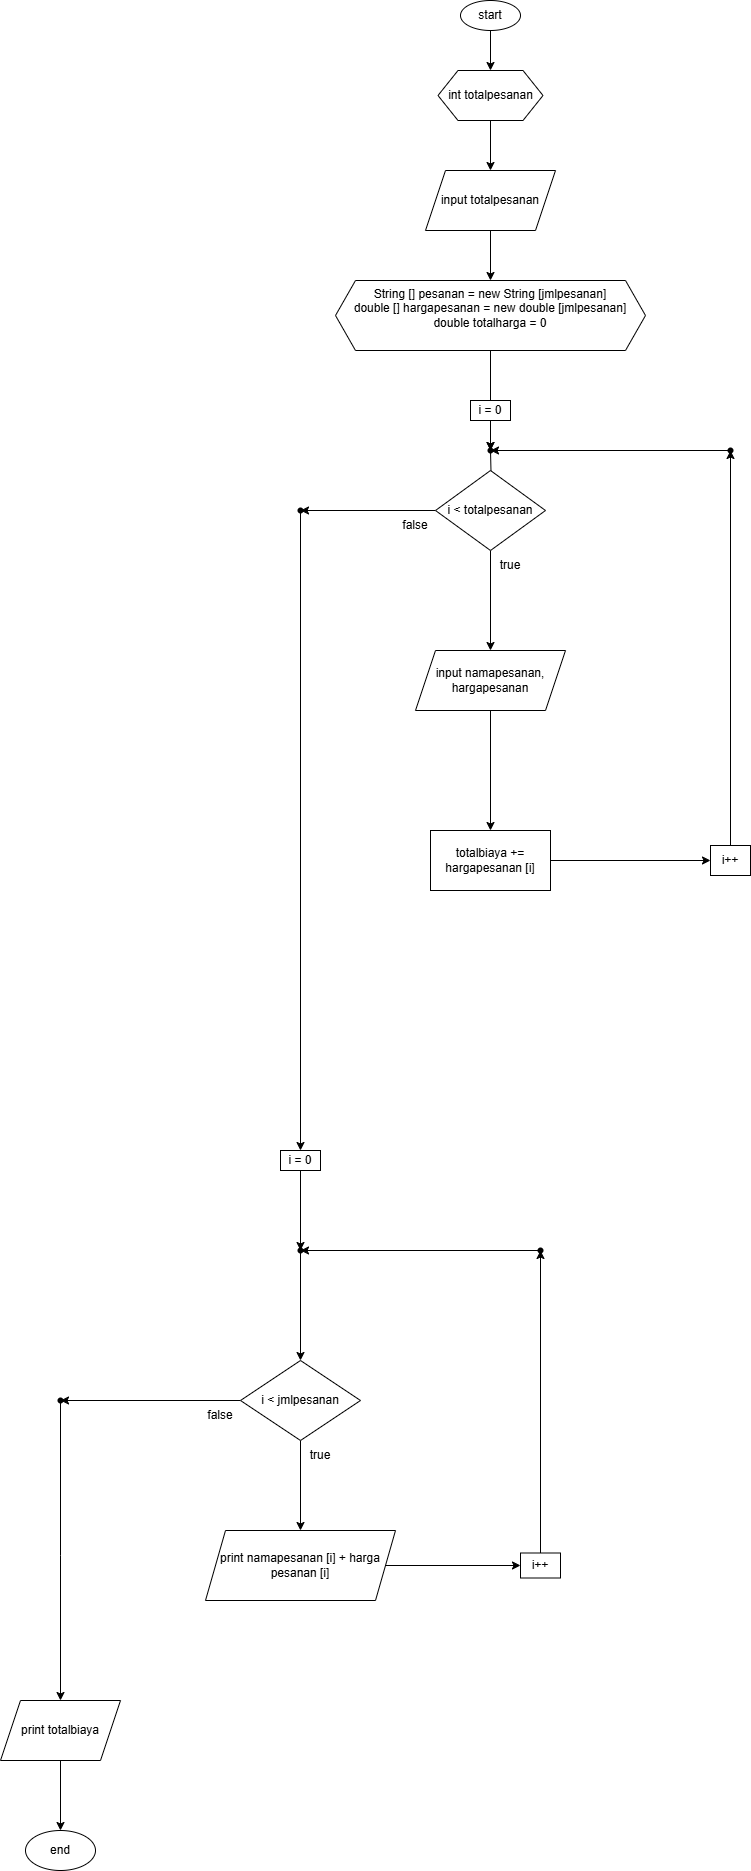

The diagram above was exported from draw.io. Its source (the exported page's mxGraphModel, read from the mxfile embedded in the PNG):
<mxGraphModel dx="2073" dy="2784" grid="1" gridSize="10" guides="1" tooltips="1" connect="1" arrows="1" fold="1" page="1" pageScale="1" pageWidth="827" pageHeight="1169" math="0" shadow="0">
  <root>
    <mxCell id="0" />
    <mxCell id="1" parent="0" />
    <mxCell id="rAcgjsTGh5eBVgXSfQLd-1" value="" style="edgeStyle=orthogonalEdgeStyle;rounded=0;orthogonalLoop=1;jettySize=auto;html=1;" parent="1" source="rAcgjsTGh5eBVgXSfQLd-2" target="rAcgjsTGh5eBVgXSfQLd-44" edge="1">
      <mxGeometry relative="1" as="geometry" />
    </mxCell>
    <mxCell id="rAcgjsTGh5eBVgXSfQLd-2" value="start" style="ellipse;whiteSpace=wrap;html=1;" parent="1" vertex="1">
      <mxGeometry x="320" y="-2330" width="60" height="30" as="geometry" />
    </mxCell>
    <mxCell id="rAcgjsTGh5eBVgXSfQLd-3" value="" style="edgeStyle=orthogonalEdgeStyle;rounded=0;orthogonalLoop=1;jettySize=auto;html=1;" parent="1" source="rAcgjsTGh5eBVgXSfQLd-4" target="rAcgjsTGh5eBVgXSfQLd-22" edge="1">
      <mxGeometry relative="1" as="geometry" />
    </mxCell>
    <mxCell id="rAcgjsTGh5eBVgXSfQLd-4" value="String [] pesanan = new String [jmlpesanan]&lt;div&gt;double [] hargapesanan = new double [jmlpesanan]&lt;/div&gt;&lt;div&gt;double totalharga = 0&lt;/div&gt;&lt;div&gt;&lt;br&gt;&lt;/div&gt;" style="shape=hexagon;perimeter=hexagonPerimeter2;whiteSpace=wrap;html=1;fixedSize=1;" parent="1" vertex="1">
      <mxGeometry x="195" y="-2050" width="310" height="70" as="geometry" />
    </mxCell>
    <mxCell id="rAcgjsTGh5eBVgXSfQLd-5" value="" style="edgeStyle=orthogonalEdgeStyle;rounded=0;orthogonalLoop=1;jettySize=auto;html=1;" parent="1" source="rAcgjsTGh5eBVgXSfQLd-6" target="rAcgjsTGh5eBVgXSfQLd-4" edge="1">
      <mxGeometry relative="1" as="geometry" />
    </mxCell>
    <mxCell id="rAcgjsTGh5eBVgXSfQLd-6" value="input totalpesanan" style="shape=parallelogram;perimeter=parallelogramPerimeter;whiteSpace=wrap;html=1;fixedSize=1;" parent="1" vertex="1">
      <mxGeometry x="285" y="-2160" width="130" height="60" as="geometry" />
    </mxCell>
    <mxCell id="rAcgjsTGh5eBVgXSfQLd-7" value="" style="edgeStyle=orthogonalEdgeStyle;rounded=0;orthogonalLoop=1;jettySize=auto;html=1;" parent="1" target="rAcgjsTGh5eBVgXSfQLd-11" edge="1">
      <mxGeometry relative="1" as="geometry">
        <mxPoint x="350" y="-1880" as="sourcePoint" />
      </mxGeometry>
    </mxCell>
    <mxCell id="rAcgjsTGh5eBVgXSfQLd-8" value="i = 0" style="whiteSpace=wrap;html=1;" parent="1" vertex="1">
      <mxGeometry x="330" y="-1930" width="40" height="20" as="geometry" />
    </mxCell>
    <mxCell id="rAcgjsTGh5eBVgXSfQLd-9" value="" style="edgeStyle=orthogonalEdgeStyle;rounded=0;orthogonalLoop=1;jettySize=auto;html=1;entryX=0.5;entryY=0;entryDx=0;entryDy=0;" parent="1" source="rAcgjsTGh5eBVgXSfQLd-11" target="rAcgjsTGh5eBVgXSfQLd-13" edge="1">
      <mxGeometry relative="1" as="geometry">
        <mxPoint x="350" y="-1700" as="targetPoint" />
      </mxGeometry>
    </mxCell>
    <mxCell id="rAcgjsTGh5eBVgXSfQLd-10" value="" style="edgeStyle=orthogonalEdgeStyle;rounded=0;orthogonalLoop=1;jettySize=auto;html=1;" parent="1" source="rAcgjsTGh5eBVgXSfQLd-11" target="rAcgjsTGh5eBVgXSfQLd-23" edge="1">
      <mxGeometry relative="1" as="geometry" />
    </mxCell>
    <mxCell id="rAcgjsTGh5eBVgXSfQLd-11" value="i &amp;lt; totalpesanan" style="rhombus;whiteSpace=wrap;html=1;" parent="1" vertex="1">
      <mxGeometry x="295" y="-1860" width="110" height="80" as="geometry" />
    </mxCell>
    <mxCell id="rAcgjsTGh5eBVgXSfQLd-12" value="" style="edgeStyle=orthogonalEdgeStyle;rounded=0;orthogonalLoop=1;jettySize=auto;html=1;" parent="1" source="rAcgjsTGh5eBVgXSfQLd-13" target="rAcgjsTGh5eBVgXSfQLd-16" edge="1">
      <mxGeometry relative="1" as="geometry" />
    </mxCell>
    <mxCell id="rAcgjsTGh5eBVgXSfQLd-13" value="input namapesanan, hargapesanan" style="shape=parallelogram;perimeter=parallelogramPerimeter;whiteSpace=wrap;html=1;fixedSize=1;" parent="1" vertex="1">
      <mxGeometry x="275" y="-1680" width="150" height="60" as="geometry" />
    </mxCell>
    <mxCell id="rAcgjsTGh5eBVgXSfQLd-14" value="" style="edgeStyle=orthogonalEdgeStyle;rounded=0;orthogonalLoop=1;jettySize=auto;html=1;" parent="1" source="rAcgjsTGh5eBVgXSfQLd-22" edge="1">
      <mxGeometry relative="1" as="geometry">
        <mxPoint x="350" y="-1910" as="sourcePoint" />
        <mxPoint x="350" y="-1880" as="targetPoint" />
      </mxGeometry>
    </mxCell>
    <mxCell id="rAcgjsTGh5eBVgXSfQLd-15" value="" style="edgeStyle=orthogonalEdgeStyle;rounded=0;orthogonalLoop=1;jettySize=auto;html=1;" parent="1" source="rAcgjsTGh5eBVgXSfQLd-16" target="rAcgjsTGh5eBVgXSfQLd-18" edge="1">
      <mxGeometry relative="1" as="geometry" />
    </mxCell>
    <mxCell id="rAcgjsTGh5eBVgXSfQLd-16" value="totalbiaya += hargapesanan [i]" style="whiteSpace=wrap;html=1;" parent="1" vertex="1">
      <mxGeometry x="290" y="-1500" width="120" height="60" as="geometry" />
    </mxCell>
    <mxCell id="rAcgjsTGh5eBVgXSfQLd-17" value="" style="edgeStyle=orthogonalEdgeStyle;rounded=0;orthogonalLoop=1;jettySize=auto;html=1;" parent="1" source="rAcgjsTGh5eBVgXSfQLd-18" target="rAcgjsTGh5eBVgXSfQLd-20" edge="1">
      <mxGeometry relative="1" as="geometry" />
    </mxCell>
    <mxCell id="rAcgjsTGh5eBVgXSfQLd-18" value="i++" style="whiteSpace=wrap;html=1;" parent="1" vertex="1">
      <mxGeometry x="570" y="-1485" width="40" height="30" as="geometry" />
    </mxCell>
    <mxCell id="rAcgjsTGh5eBVgXSfQLd-19" value="" style="edgeStyle=orthogonalEdgeStyle;rounded=0;orthogonalLoop=1;jettySize=auto;html=1;" parent="1" source="rAcgjsTGh5eBVgXSfQLd-20" target="rAcgjsTGh5eBVgXSfQLd-22" edge="1">
      <mxGeometry relative="1" as="geometry" />
    </mxCell>
    <mxCell id="rAcgjsTGh5eBVgXSfQLd-20" value="" style="shape=waypoint;sketch=0;size=6;pointerEvents=1;points=[];fillColor=default;resizable=0;rotatable=0;perimeter=centerPerimeter;snapToPoint=1;" parent="1" vertex="1">
      <mxGeometry x="580" y="-1890" width="20" height="20" as="geometry" />
    </mxCell>
    <mxCell id="rAcgjsTGh5eBVgXSfQLd-21" value="" style="edgeStyle=orthogonalEdgeStyle;rounded=0;orthogonalLoop=1;jettySize=auto;html=1;" parent="1" source="rAcgjsTGh5eBVgXSfQLd-8" target="rAcgjsTGh5eBVgXSfQLd-22" edge="1">
      <mxGeometry relative="1" as="geometry">
        <mxPoint x="350" y="-1910" as="sourcePoint" />
        <mxPoint x="350" y="-1880" as="targetPoint" />
      </mxGeometry>
    </mxCell>
    <mxCell id="rAcgjsTGh5eBVgXSfQLd-22" value="" style="shape=waypoint;sketch=0;size=6;pointerEvents=1;points=[];fillColor=default;resizable=0;rotatable=0;perimeter=centerPerimeter;snapToPoint=1;" parent="1" vertex="1">
      <mxGeometry x="340" y="-1890" width="20" height="20" as="geometry" />
    </mxCell>
    <mxCell id="rAcgjsTGh5eBVgXSfQLd-23" value="" style="shape=waypoint;sketch=0;size=6;pointerEvents=1;points=[];fillColor=default;resizable=0;rotatable=0;perimeter=centerPerimeter;snapToPoint=1;" parent="1" vertex="1">
      <mxGeometry x="150" y="-1830" width="20" height="20" as="geometry" />
    </mxCell>
    <mxCell id="rAcgjsTGh5eBVgXSfQLd-24" value="" style="edgeStyle=orthogonalEdgeStyle;rounded=0;orthogonalLoop=1;jettySize=auto;html=1;" parent="1" source="rAcgjsTGh5eBVgXSfQLd-36" target="rAcgjsTGh5eBVgXSfQLd-28" edge="1">
      <mxGeometry relative="1" as="geometry" />
    </mxCell>
    <mxCell id="rAcgjsTGh5eBVgXSfQLd-25" value="i = 0" style="whiteSpace=wrap;html=1;" parent="1" vertex="1">
      <mxGeometry x="140" y="-1180" width="40" height="20" as="geometry" />
    </mxCell>
    <mxCell id="rAcgjsTGh5eBVgXSfQLd-26" value="" style="edgeStyle=orthogonalEdgeStyle;rounded=0;orthogonalLoop=1;jettySize=auto;html=1;" parent="1" source="rAcgjsTGh5eBVgXSfQLd-28" target="rAcgjsTGh5eBVgXSfQLd-30" edge="1">
      <mxGeometry relative="1" as="geometry" />
    </mxCell>
    <mxCell id="rAcgjsTGh5eBVgXSfQLd-27" value="" style="edgeStyle=orthogonalEdgeStyle;rounded=0;orthogonalLoop=1;jettySize=auto;html=1;" parent="1" source="rAcgjsTGh5eBVgXSfQLd-28" target="rAcgjsTGh5eBVgXSfQLd-38" edge="1">
      <mxGeometry relative="1" as="geometry" />
    </mxCell>
    <mxCell id="rAcgjsTGh5eBVgXSfQLd-28" value="i &amp;lt; jmlpesanan" style="rhombus;whiteSpace=wrap;html=1;" parent="1" vertex="1">
      <mxGeometry x="100" y="-970" width="120" height="80" as="geometry" />
    </mxCell>
    <mxCell id="rAcgjsTGh5eBVgXSfQLd-29" value="" style="edgeStyle=orthogonalEdgeStyle;rounded=0;orthogonalLoop=1;jettySize=auto;html=1;" parent="1" source="rAcgjsTGh5eBVgXSfQLd-30" target="rAcgjsTGh5eBVgXSfQLd-32" edge="1">
      <mxGeometry relative="1" as="geometry" />
    </mxCell>
    <mxCell id="rAcgjsTGh5eBVgXSfQLd-30" value="print namapesanan [i] + harga pesanan [i]" style="shape=parallelogram;perimeter=parallelogramPerimeter;whiteSpace=wrap;html=1;fixedSize=1;" parent="1" vertex="1">
      <mxGeometry x="65" y="-800" width="190" height="70" as="geometry" />
    </mxCell>
    <mxCell id="rAcgjsTGh5eBVgXSfQLd-31" value="" style="edgeStyle=orthogonalEdgeStyle;rounded=0;orthogonalLoop=1;jettySize=auto;html=1;" parent="1" source="rAcgjsTGh5eBVgXSfQLd-32" target="rAcgjsTGh5eBVgXSfQLd-34" edge="1">
      <mxGeometry relative="1" as="geometry" />
    </mxCell>
    <mxCell id="rAcgjsTGh5eBVgXSfQLd-32" value="i++" style="whiteSpace=wrap;html=1;" parent="1" vertex="1">
      <mxGeometry x="380" y="-777.5" width="40" height="25" as="geometry" />
    </mxCell>
    <mxCell id="rAcgjsTGh5eBVgXSfQLd-33" value="" style="edgeStyle=orthogonalEdgeStyle;rounded=0;orthogonalLoop=1;jettySize=auto;html=1;" parent="1" source="rAcgjsTGh5eBVgXSfQLd-34" target="rAcgjsTGh5eBVgXSfQLd-36" edge="1">
      <mxGeometry relative="1" as="geometry" />
    </mxCell>
    <mxCell id="rAcgjsTGh5eBVgXSfQLd-34" value="" style="shape=waypoint;sketch=0;size=6;pointerEvents=1;points=[];fillColor=default;resizable=0;rotatable=0;perimeter=centerPerimeter;snapToPoint=1;" parent="1" vertex="1">
      <mxGeometry x="390" y="-1090" width="20" height="20" as="geometry" />
    </mxCell>
    <mxCell id="rAcgjsTGh5eBVgXSfQLd-35" value="" style="edgeStyle=orthogonalEdgeStyle;rounded=0;orthogonalLoop=1;jettySize=auto;html=1;" parent="1" source="rAcgjsTGh5eBVgXSfQLd-25" target="rAcgjsTGh5eBVgXSfQLd-36" edge="1">
      <mxGeometry relative="1" as="geometry">
        <mxPoint x="160" y="-1020" as="sourcePoint" />
        <mxPoint x="160" y="-970" as="targetPoint" />
      </mxGeometry>
    </mxCell>
    <mxCell id="rAcgjsTGh5eBVgXSfQLd-36" value="" style="shape=waypoint;sketch=0;size=6;pointerEvents=1;points=[];fillColor=default;resizable=0;rotatable=0;perimeter=centerPerimeter;snapToPoint=1;" parent="1" vertex="1">
      <mxGeometry x="150" y="-1090" width="20" height="20" as="geometry" />
    </mxCell>
    <mxCell id="rAcgjsTGh5eBVgXSfQLd-37" value="" style="edgeStyle=orthogonalEdgeStyle;rounded=0;orthogonalLoop=1;jettySize=auto;html=1;" parent="1" source="rAcgjsTGh5eBVgXSfQLd-38" edge="1">
      <mxGeometry relative="1" as="geometry">
        <mxPoint x="-80" y="-630" as="targetPoint" />
      </mxGeometry>
    </mxCell>
    <mxCell id="rAcgjsTGh5eBVgXSfQLd-38" value="" style="shape=waypoint;sketch=0;size=6;pointerEvents=1;points=[];fillColor=default;resizable=0;rotatable=0;perimeter=centerPerimeter;snapToPoint=1;" parent="1" vertex="1">
      <mxGeometry x="-90" y="-940" width="20" height="20" as="geometry" />
    </mxCell>
    <mxCell id="rAcgjsTGh5eBVgXSfQLd-39" value="" style="edgeStyle=orthogonalEdgeStyle;rounded=0;orthogonalLoop=1;jettySize=auto;html=1;" parent="1" source="rAcgjsTGh5eBVgXSfQLd-40" target="rAcgjsTGh5eBVgXSfQLd-41" edge="1">
      <mxGeometry relative="1" as="geometry" />
    </mxCell>
    <mxCell id="rAcgjsTGh5eBVgXSfQLd-40" value="print totalbiaya" style="shape=parallelogram;perimeter=parallelogramPerimeter;whiteSpace=wrap;html=1;fixedSize=1;" parent="1" vertex="1">
      <mxGeometry x="-140" y="-630" width="120" height="60" as="geometry" />
    </mxCell>
    <mxCell id="rAcgjsTGh5eBVgXSfQLd-41" value="end" style="ellipse;whiteSpace=wrap;html=1;" parent="1" vertex="1">
      <mxGeometry x="-115" y="-500" width="70" height="40" as="geometry" />
    </mxCell>
    <mxCell id="rAcgjsTGh5eBVgXSfQLd-42" value="" style="edgeStyle=orthogonalEdgeStyle;rounded=0;orthogonalLoop=1;jettySize=auto;html=1;entryX=0.5;entryY=0;entryDx=0;entryDy=0;" parent="1" source="rAcgjsTGh5eBVgXSfQLd-23" target="rAcgjsTGh5eBVgXSfQLd-25" edge="1">
      <mxGeometry relative="1" as="geometry">
        <mxPoint x="160" y="-1820" as="sourcePoint" />
        <mxPoint x="160" y="-1360" as="targetPoint" />
      </mxGeometry>
    </mxCell>
    <mxCell id="rAcgjsTGh5eBVgXSfQLd-43" value="" style="edgeStyle=orthogonalEdgeStyle;rounded=0;orthogonalLoop=1;jettySize=auto;html=1;" parent="1" source="rAcgjsTGh5eBVgXSfQLd-44" target="rAcgjsTGh5eBVgXSfQLd-6" edge="1">
      <mxGeometry relative="1" as="geometry" />
    </mxCell>
    <mxCell id="rAcgjsTGh5eBVgXSfQLd-44" value="&lt;div&gt;int totalpesanan&lt;/div&gt;" style="shape=hexagon;perimeter=hexagonPerimeter2;whiteSpace=wrap;html=1;fixedSize=1;" parent="1" vertex="1">
      <mxGeometry x="297.5" y="-2260" width="105" height="50" as="geometry" />
    </mxCell>
    <mxCell id="rAcgjsTGh5eBVgXSfQLd-45" value="true" style="text;html=1;align=center;verticalAlign=middle;whiteSpace=wrap;rounded=0;" parent="1" vertex="1">
      <mxGeometry x="340" y="-1780" width="60" height="30" as="geometry" />
    </mxCell>
    <mxCell id="rAcgjsTGh5eBVgXSfQLd-46" value="false" style="text;html=1;align=center;verticalAlign=middle;whiteSpace=wrap;rounded=0;" parent="1" vertex="1">
      <mxGeometry x="245" y="-1820" width="60" height="30" as="geometry" />
    </mxCell>
    <mxCell id="rAcgjsTGh5eBVgXSfQLd-47" value="true" style="text;html=1;align=center;verticalAlign=middle;whiteSpace=wrap;rounded=0;" parent="1" vertex="1">
      <mxGeometry x="150" y="-890" width="60" height="30" as="geometry" />
    </mxCell>
    <mxCell id="rAcgjsTGh5eBVgXSfQLd-48" value="false" style="text;html=1;align=center;verticalAlign=middle;whiteSpace=wrap;rounded=0;" parent="1" vertex="1">
      <mxGeometry x="50" y="-930" width="60" height="30" as="geometry" />
    </mxCell>
  </root>
</mxGraphModel>